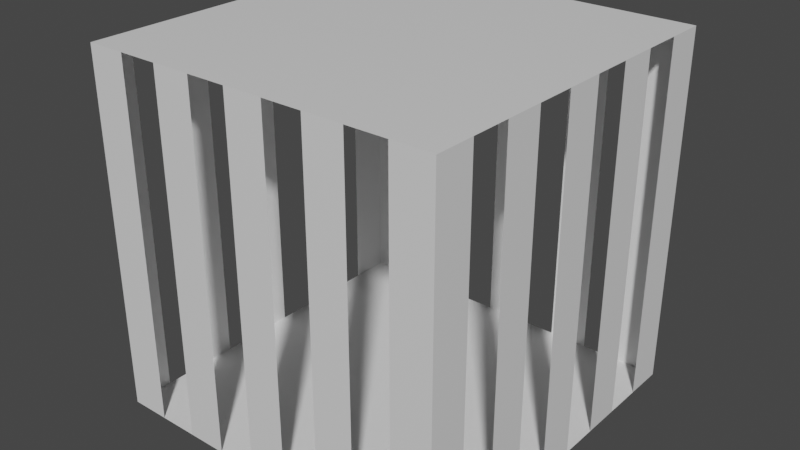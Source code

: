 # Source: jail.blend  (saved by Blender 2.83.19; exported with 4.5.12 LTS)
import bpy
from mathutils import Matrix  # noqa: F401  (used for matrix-valued properties, if any)

bpy.ops.wm.read_factory_settings(use_empty=True)
scene = bpy.context.scene
scene.name = 'Scene'

# ---- collections
col_collection = bpy.data.collections.new('Collection'); scene.collection.children.link(col_collection)

# ---- materials (node trees are filled in below, after node groups)
mat_material = bpy.data.materials.new('Material')
mat_material.alpha_threshold = 0.0
mat_material.use_transparent_shadow = False
mat_material.line_color = (0.0, 0.0, 0.0, 1.0)

# ---- material node trees
mat_material.use_nodes = True; mat_material.node_tree.nodes.clear()
_N = mat_material.node_tree.nodes; _L = mat_material.node_tree.links
n0 = _N.new('ShaderNodeOutputMaterial'); n0.name = 'Material Output'; n0.location = (300, 300)
n1 = _N.new('ShaderNodeBsdfPrincipled'); n1.name = 'Principled BSDF'; n1.location = (10, 300)
n1.distribution = 'GGX'
n1.subsurface_method = 'BURLEY'
n1.inputs[2].default_value = 0.4
n1.inputs[3].default_value = 1.45
n1.inputs[27].default_value = (0.0, 0.0, 0.0, 1.0)
n1.inputs[28].default_value = 1.0
_L.new(n1.outputs[0], n0.inputs[0])
n0.is_active_output = True

# ---- world
world_world = bpy.data.worlds.new('World'); scene.world = world_world
world_world.use_nodes = True; world_world.node_tree.nodes.clear()
_N = world_world.node_tree.nodes; _L = world_world.node_tree.links
n0 = _N.new('ShaderNodeOutputWorld'); n0.name = 'World Output'; n0.location = (300, 300)
n1 = _N.new('ShaderNodeBackground'); n1.name = 'Background'; n1.location = (10, 300)
n1.inputs[0].default_value = (0.05088, 0.05088, 0.05088, 1.0)
_L.new(n1.outputs[0], n0.inputs[0])
n0.is_active_output = True
world_world.color = (0.05088, 0.05088, 0.05088)
world_world.use_sun_shadow = False
world_world.sun_shadow_jitter_overblur = 0.0

# ---- meshes
me_cube = bpy.data.meshes.new('Cube')
me_cube.from_pydata([(1.0, 1.0, 1.5), (1.0, 1.0, -0.5), (1.0, -1.0, 1.5), (1.0, -1.0, -0.5), (-1.0, 1.0, 1.5), (-1.0, 1.0, -0.5), (-1.0, -1.0, 1.5), (-1.0, -1.0, -0.5), (0.7778, 1.0, -0.5), (0.5556, 1.0, -0.5), (0.3333, 1.0, -0.5), (0.1111, 1.0, -0.5), (-0.1111, 1.0, -0.5), (-0.3333, 1.0, -0.5), (-0.5556, 1.0, -0.5), (-0.7778, 1.0, -0.5), (0.7778, -1.0, 1.5), (0.5556, -1.0, 1.5), (0.3333, -1.0, 1.5), (0.1111, -1.0, 1.5), (-0.1111, -1.0, 1.5), (-0.3333, -1.0, 1.5), (-0.5556, -1.0, 1.5), (-0.7778, -1.0, 1.5), (-0.7778, -1.0, -0.5), (-0.5556, -1.0, -0.5), (-0.3333, -1.0, -0.5), (-0.1111, -1.0, -0.5), (0.1111, -1.0, -0.5), (0.3333, -1.0, -0.5), (0.5556, -1.0, -0.5), (0.7778, -1.0, -0.5), (-0.7778, 1.0, 1.5), (-0.5556, 1.0, 1.5), (-0.3333, 1.0, 1.5), (-0.1111, 1.0, 1.5), (0.1111, 1.0, 1.5), (0.3333, 1.0, 1.5), (0.5556, 1.0, 1.5), (0.7778, 1.0, 1.5), (1.0, 0.7778, 1.5), (1.0, 0.5556, 1.5), (1.0, 0.3333, 1.5), (1.0, 0.1111, 1.5), (1.0, -0.1111, 1.5), (1.0, -0.3333, 1.5), (1.0, -0.5556, 1.5), (1.0, -0.7778, 1.5), (1.0, -0.7778, -0.5), (1.0, -0.5556, -0.5), (1.0, -0.3333, -0.5), (1.0, -0.1111, -0.5), (1.0, 0.1111, -0.5), (1.0, 0.3333, -0.5), (1.0, 0.5556, -0.5), (1.0, 0.7778, -0.5), (-1.0, 0.7778, -0.5), (-1.0, 0.5556, -0.5), (-1.0, 0.3333, -0.5), (-1.0, 0.1111, -0.5), (-1.0, -0.1111, -0.5), (-1.0, -0.3333, -0.5), (-1.0, -0.5556, -0.5), (-1.0, -0.7778, -0.5), (-1.0, -0.7778, 1.5), (-1.0, -0.5556, 1.5), (-1.0, -0.3333, 1.5), (-1.0, -0.1111, 1.5), (-1.0, 0.1111, 1.5), (-1.0, 0.3333, 1.5), (-1.0, 0.5556, 1.5), (-1.0, 0.7778, 1.5), (-1.0, -0.1111, 0.5), (-1.0, 0.1111, 0.5), (-1.0, 0.3333, 0.5), (-1.0, 0.5556, 0.5), (-1.0, -0.5556, 0.5), (-1.0, -0.3333, 0.5)], [], [(24, 23, 6, 7), (56, 71, 4, 5), (48, 47, 2, 3), (8, 39, 0, 1), (5, 4, 32, 15), (14, 33, 34, 13), (12, 35, 36, 11), (10, 37, 38, 9), (1, 0, 40, 55), (54, 41, 42, 53), (52, 43, 44, 51), (50, 45, 46, 49), (7, 6, 64, 63), (3, 2, 16, 31), (30, 17, 18, 29), (28, 19, 20, 27), (26, 21, 22, 25), (8, 1, 55, 54, 53, 52, 51, 50, 49, 48, 3, 31, 30, 29, 28, 27, 26, 25, 24, 7, 63, 62, 61, 60, 59, 58, 57, 56, 5, 15, 14, 13, 12, 11, 10, 9), (76, 65, 66, 77), (72, 67, 68, 73), (74, 69, 70, 75), (32, 4, 71, 70, 69, 68, 67, 66, 65, 64, 6, 23, 22, 21, 20, 19, 18, 17, 16, 2, 47, 46, 45, 44, 43, 42, 41, 40, 0, 39, 38, 37, 36, 35, 34, 33)])
_uv = me_cube.uv_layers.new(name='UVMap')
_uv.uv.foreach_set('vector', [0.375, 0.9722, 0.625, 0.9722, 0.625, 1.0, 0.375, 1.0, 0.375, 0.2222, 0.625, 0.2222, 0.625, 0.25, 0.375, 0.25, 0.375, 0.7222, 0.625, 0.7222, 0.625, 0.75, 0.375, 0.75, 0.375, 0.4722, 0.625, 0.4722, 0.625, 0.5, 0.375, 0.5, 0.375, 0.25, 0.625, 0.25, 0.625, 0.2778, 0.375, 0.2778, 0.375, 0.3056, 0.625, 0.3056, 0.625, 0.3333, 0.375, 0.3333, 0.375, 0.3611, 0.625, 0.3611, 0.625, 0.3889, 0.375, 0.3889, 0.375, 0.4167, 0.625, 0.4167, 0.625, 0.4444, 0.375, 0.4444, 0.375, 0.5, 0.625, 0.5, 0.625, 0.5278, 0.375, 0.5278, 0.375, 0.5556, 0.625, 0.5556, 0.625, 0.5833, 0.375, 0.5833, 0.375, 0.6111, 0.625, 0.6111, 0.625, 0.6389, 0.375, 0.6389, 0.375, 0.6667, 0.625, 0.6667, 0.625, 0.6944, 0.375, 0.6944, 0.375, 0.0, 0.625, 0.0, 0.625, 0.02778, 0.375, 0.02778, 0.375, 0.75, 0.625, 0.75, 0.625, 0.7778, 0.375, 0.7778, 0.375, 0.8056, 0.625, 0.8056, 0.625, 0.8333, 0.375, 0.8333, 0.375, 0.8611, 0.625, 0.8611, 0.625, 0.8889, 0.375, 0.8889, 0.375, 0.9167, 0.625, 0.9167, 0.625, 0.9444, 0.375, 0.9444, 0.3472, 0.5, 0.375, 0.5, 0.375, 0.5278, 0.375, 0.5556, 0.375, 0.5833, 0.375, 0.6111, 0.375, 0.6389, 0.375, 0.6667, 0.375, 0.6944, 0.375, 0.7222, 0.375, 0.75, 0.3472, 0.75, 0.3194, 0.75, 0.2917, 0.75, 0.2639, 0.75, 0.2361, 0.75, 0.2083, 0.75, 0.1806, 0.75, 0.1528, 0.75, 0.125, 0.75, 0.125, 0.7222, 0.125, 0.6944, 0.125, 0.6667, 0.125, 0.6389, 0.125, 0.6111, 0.125, 0.5833, 0.125, 0.5556, 0.125, 0.5278, 0.125, 0.5, 0.1528, 0.5, 0.1806, 0.5, 0.2083, 0.5, 0.2361, 0.5, 0.2639, 0.5, 0.2917, 0.5, 0.3194, 0.5, 0.5, 0.05556, 0.625, 0.05556, 0.625, 0.08333, 0.5, 0.08333, 0.5, 0.1111, 0.625, 0.1111, 0.625, 0.1389, 0.5, 0.1389, 0.5, 0.1667, 0.625, 0.1667, 0.625, 0.1944, 0.5, 0.1944, 0.8472, 0.5, 0.875, 0.5, 0.875, 0.5278, 0.875, 0.5556, 0.875, 0.5833, 0.875, 0.6111, 0.875, 0.6389, 0.875, 0.6667, 0.875, 0.6944, 0.875, 0.7222, 0.875, 0.75, 0.8472, 0.75, 0.8194, 0.75, 0.7917, 0.75, 0.7639, 0.75, 0.7361, 0.75, 0.7083, 0.75, 0.6806, 0.75, 0.6528, 0.75, 0.625, 0.75, 0.625, 0.7222, 0.625, 0.6944, 0.625, 0.6667, 0.625, 0.6389, 0.625, 0.6111, 0.625, 0.5833, 0.625, 0.5556, 0.625, 0.5278, 0.625, 0.5, 0.6528, 0.5, 0.6806, 0.5, 0.7083, 0.5, 0.7361, 0.5, 0.7639, 0.5, 0.7917, 0.5, 0.8194, 0.5])
me_cube.materials.append(mat_material)
me_cube.use_remesh_preserve_volume = False
me_cube.use_remesh_preserve_attributes = False
me_cube.use_mirror_vertex_groups = False
me_cube.update()
me_cube_001 = bpy.data.meshes.new('Cube.001')
me_cube_001.from_pydata([(2.015e-05, 0.002273, -0.4891), (2.015e-05, -0.2199, -0.4891), (2.015e-05, -0.4422, -0.4891), (2.015e-05, -0.6644, -0.4891), (2.015e-05, -0.8866, -0.4891), (2.015e-05, -1.109, -0.4891), (2.015e-05, -0.6644, 0.5109), (2.021e-05, -0.4422, 0.5109), (2.015e-05, -0.2199, 0.5109), (2.015e-05, 0.002273, 0.5109), (2.015e-05, -1.109, 0.5109), (2.015e-05, -0.8866, 0.5109)], [], [(5, 10, 11, 4), (1, 8, 9, 0), (3, 6, 7, 2)])
_uv = me_cube_001.uv_layers.new(name='UVMap')
_uv.uv.foreach_set('vector', [0.375, 0.05556, 0.5, 0.05556, 0.5, 0.08333, 0.375, 0.08333, 0.375, 0.1667, 0.5, 0.1667, 0.5, 0.1944, 0.375, 0.1944, 0.375, 0.1111, 0.5, 0.1111, 0.5, 0.1389, 0.375, 0.1389])
me_cube_001.materials.append(mat_material)
me_cube_001.use_remesh_preserve_volume = False
me_cube_001.use_remesh_preserve_attributes = False
me_cube_001.use_mirror_vertex_groups = False
me_cube_001.update()

# ---- objects
ob_jail = bpy.data.objects.new('Jail', me_cube)
ob_jail_door = bpy.data.objects.new('Jail Door', me_cube_001)

# ---- transforms, parenting, visibility, modifiers, constraints
ob_jail.location = (0.0, 0.0, 0.5)
ob_jail.lock_rotations_4d = False
ob_jail.empty_display_type = 'ARROWS'
ob_jail.lineart.crease_threshold = 0.0
ob_jail_door.parent = ob_jail
ob_jail_door.matrix_parent_inverse = Matrix(((1.0, -0.0, 0.0, -0.0), (-0.0, 1.0, -0.0, 0.0), (0.0, -0.0, 1.0, -0.5), (-0.0, 0.0, -0.0, 1.0)))
ob_jail_door.location = (-1.0, 0.5533, 0.4891)
ob_jail_door.lock_rotations_4d = False
ob_jail_door.empty_display_type = 'ARROWS'
ob_jail_door.lineart.crease_threshold = 0.0

# ---- collection membership
scene.collection.objects.link(ob_jail)
scene.collection.objects.link(ob_jail_door)

# ---- scene / render settings (as saved in the file)
scene.frame_start = 0; scene.frame_end = 24; scene.frame_set(0)
scene.render.engine = 'BLENDER_EEVEE_NEXT'
scene.cycles.use_denoising = False
scene.cycles.samples = 128
scene.cycles.sampling_pattern = 'TABULATED_SOBOL'
scene.cycles.use_adaptive_sampling = False
scene.cycles.use_light_tree = False
scene.view_settings.view_transform = 'Filmic'
bpy.context.view_layer.update()

# ---- added for rendering (the .blend has no active camera and no usable light): camera, sun
cam_auto = bpy.data.cameras.new('AutoCamera')
cam_auto.lens = 50.0
cam_auto.sensor_width = 36.0
cam_auto.clip_end = 1000.0
ob_auto_camera = bpy.data.objects.new('AutoCamera', cam_auto)
scene.collection.objects.link(ob_auto_camera)
ob_auto_camera.location = (3.20507, -3.84609, 3.56406)
ob_auto_camera.rotation_euler = (1.09748, -7.21219e-08, 0.694738)
scene.camera = ob_auto_camera
light_auto_sun = bpy.data.lights.new('AutoSun', 'SUN')
light_auto_sun.energy = 3.0
light_auto_sun.angle = 0.0523599
ob_auto_sun = bpy.data.objects.new('AutoSun', light_auto_sun)
scene.collection.objects.link(ob_auto_sun)
ob_auto_sun.rotation_euler = (0.872665, 0.174533, 0.523599)
bpy.context.view_layer.update()
